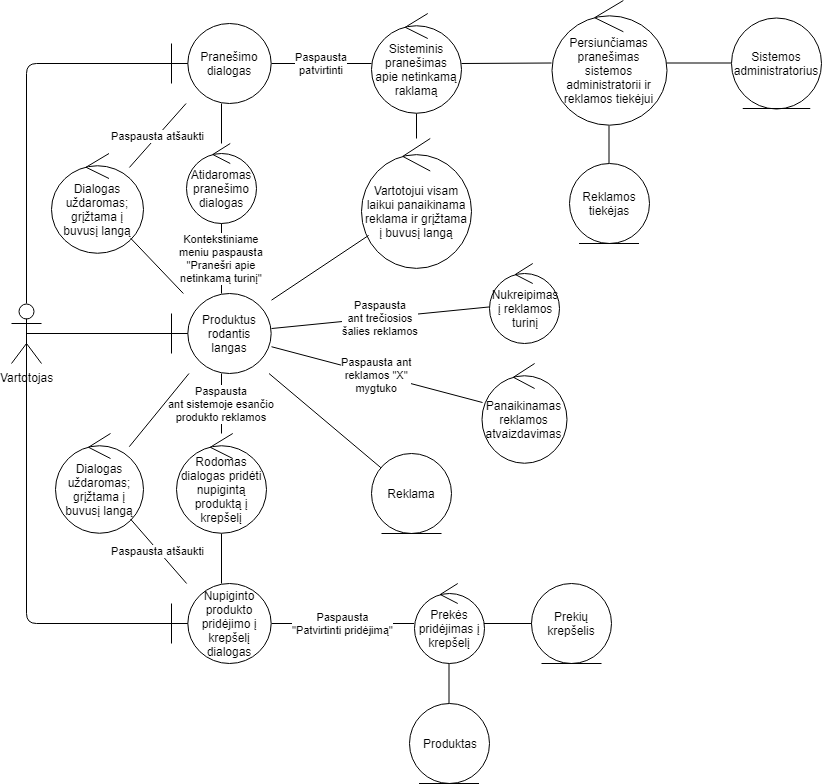

The diagram above was exported from draw.io. Its source (the exported page's mxGraphModel, read from the mxfile embedded in the PNG):
<mxGraphModel dx="1394" dy="1884" grid="1" gridSize="10" guides="1" tooltips="1" connect="1" arrows="1" fold="1" page="1" pageScale="1" pageWidth="827" pageHeight="1169" math="0" shadow="0">
  <root>
    <mxCell id="0" />
    <mxCell id="1" parent="0" />
    <mxCell id="T0MA6GmklscD8jbfmt_o-1" value="Vartotojas&lt;br&gt;" style="shape=umlActor;verticalLabelPosition=bottom;labelBackgroundColor=#ffffff;verticalAlign=top;html=1;" vertex="1" parent="1">
      <mxGeometry x="80" y="240" width="30" height="60" as="geometry" />
    </mxCell>
    <mxCell id="T0MA6GmklscD8jbfmt_o-2" value="Produktus rodantis langas" style="shape=umlBoundary;whiteSpace=wrap;html=1;" vertex="1" parent="1">
      <mxGeometry x="240" y="230" width="100" height="80" as="geometry" />
    </mxCell>
    <mxCell id="T0MA6GmklscD8jbfmt_o-4" value="Nukreipimas&lt;br&gt;į reklamos&lt;br&gt;turinį&lt;br&gt;" style="ellipse;shape=umlControl;whiteSpace=wrap;html=1;" vertex="1" parent="1">
      <mxGeometry x="557.5" y="200" width="70" height="80" as="geometry" />
    </mxCell>
    <mxCell id="T0MA6GmklscD8jbfmt_o-6" value="Paspausta&lt;br&gt;&quot;Patvirtinti pridėjimą&quot;&lt;br&gt;" style="endArrow=none;html=1;" edge="1" parent="1" source="T0MA6GmklscD8jbfmt_o-13" target="T0MA6GmklscD8jbfmt_o-17">
      <mxGeometry width="50" height="50" relative="1" as="geometry">
        <mxPoint x="130" y="650" as="sourcePoint" />
        <mxPoint x="190" y="650" as="targetPoint" />
      </mxGeometry>
    </mxCell>
    <mxCell id="T0MA6GmklscD8jbfmt_o-7" value="" style="endArrow=none;html=1;exitX=0.5;exitY=0.5;exitDx=0;exitDy=0;exitPerimeter=0;" edge="1" parent="1" source="T0MA6GmklscD8jbfmt_o-1" target="T0MA6GmklscD8jbfmt_o-2">
      <mxGeometry width="50" height="50" relative="1" as="geometry">
        <mxPoint x="130" y="270" as="sourcePoint" />
        <mxPoint x="220" y="270" as="targetPoint" />
      </mxGeometry>
    </mxCell>
    <mxCell id="T0MA6GmklscD8jbfmt_o-8" value="Paspausta&lt;br&gt;ant trečiosios&lt;br&gt;šalies reklamos" style="endArrow=none;html=1;" edge="1" parent="1" source="T0MA6GmklscD8jbfmt_o-4" target="T0MA6GmklscD8jbfmt_o-2">
      <mxGeometry width="50" height="50" relative="1" as="geometry">
        <mxPoint x="260" y="170" as="sourcePoint" />
        <mxPoint x="350" y="170" as="targetPoint" />
        <Array as="points" />
      </mxGeometry>
    </mxCell>
    <mxCell id="T0MA6GmklscD8jbfmt_o-9" value="Reklama&lt;br&gt;" style="ellipse;shape=umlEntity;whiteSpace=wrap;html=1;" vertex="1" parent="1">
      <mxGeometry x="440" y="390" width="80" height="80" as="geometry" />
    </mxCell>
    <mxCell id="T0MA6GmklscD8jbfmt_o-10" value="" style="endArrow=none;html=1;" edge="1" parent="1" source="T0MA6GmklscD8jbfmt_o-2" target="T0MA6GmklscD8jbfmt_o-9">
      <mxGeometry width="50" height="50" relative="1" as="geometry">
        <mxPoint x="337.5" y="80" as="sourcePoint" />
        <mxPoint x="427.5" y="80" as="targetPoint" />
      </mxGeometry>
    </mxCell>
    <mxCell id="T0MA6GmklscD8jbfmt_o-11" value="Rodomas dialogas pridėti nupigintą produktą į krepšelį&lt;br&gt;" style="ellipse;shape=umlControl;whiteSpace=wrap;html=1;" vertex="1" parent="1">
      <mxGeometry x="245" y="370" width="90" height="100" as="geometry" />
    </mxCell>
    <mxCell id="T0MA6GmklscD8jbfmt_o-12" value="Paspausta&lt;br&gt;ant sistemoje esančio&lt;br&gt;produkto reklamos&lt;br&gt;" style="endArrow=none;html=1;" edge="1" parent="1" source="T0MA6GmklscD8jbfmt_o-2" target="T0MA6GmklscD8jbfmt_o-11">
      <mxGeometry width="50" height="50" relative="1" as="geometry">
        <mxPoint x="255" y="330" as="sourcePoint" />
        <mxPoint x="345" y="330" as="targetPoint" />
      </mxGeometry>
    </mxCell>
    <mxCell id="T0MA6GmklscD8jbfmt_o-13" value="Nupiginto produkto pridėjimo į krepšelį dialogas" style="shape=umlBoundary;whiteSpace=wrap;html=1;" vertex="1" parent="1">
      <mxGeometry x="240" y="520" width="100" height="80" as="geometry" />
    </mxCell>
    <mxCell id="T0MA6GmklscD8jbfmt_o-14" value="" style="endArrow=none;html=1;" edge="1" parent="1" source="T0MA6GmklscD8jbfmt_o-11" target="T0MA6GmklscD8jbfmt_o-13">
      <mxGeometry width="50" height="50" relative="1" as="geometry">
        <mxPoint x="255" y="489.5" as="sourcePoint" />
        <mxPoint x="345" y="489.5" as="targetPoint" />
      </mxGeometry>
    </mxCell>
    <mxCell id="T0MA6GmklscD8jbfmt_o-15" value="" style="endArrow=none;html=1;exitX=0.5;exitY=0.5;exitDx=0;exitDy=0;exitPerimeter=0;" edge="1" parent="1" source="T0MA6GmklscD8jbfmt_o-1" target="T0MA6GmklscD8jbfmt_o-13">
      <mxGeometry width="50" height="50" relative="1" as="geometry">
        <mxPoint x="65" y="470" as="sourcePoint" />
        <mxPoint x="155" y="470" as="targetPoint" />
        <Array as="points">
          <mxPoint x="95" y="560" />
        </Array>
      </mxGeometry>
    </mxCell>
    <mxCell id="T0MA6GmklscD8jbfmt_o-16" value="Prekių krepšelis" style="ellipse;shape=umlEntity;whiteSpace=wrap;html=1;" vertex="1" parent="1">
      <mxGeometry x="600" y="520" width="80" height="80" as="geometry" />
    </mxCell>
    <mxCell id="T0MA6GmklscD8jbfmt_o-17" value="Prekės pridėjimas į krepšelį" style="ellipse;shape=umlControl;whiteSpace=wrap;html=1;" vertex="1" parent="1">
      <mxGeometry x="482.5" y="520" width="70" height="80" as="geometry" />
    </mxCell>
    <mxCell id="T0MA6GmklscD8jbfmt_o-18" value="" style="endArrow=none;html=1;" edge="1" parent="1" source="T0MA6GmklscD8jbfmt_o-17" target="T0MA6GmklscD8jbfmt_o-16">
      <mxGeometry width="50" height="50" relative="1" as="geometry">
        <mxPoint x="90" y="790" as="sourcePoint" />
        <mxPoint x="140" y="740" as="targetPoint" />
      </mxGeometry>
    </mxCell>
    <mxCell id="T0MA6GmklscD8jbfmt_o-19" value="Produktas" style="ellipse;shape=umlEntity;whiteSpace=wrap;html=1;" vertex="1" parent="1">
      <mxGeometry x="477.5" y="640" width="80" height="80" as="geometry" />
    </mxCell>
    <mxCell id="T0MA6GmklscD8jbfmt_o-20" value="" style="endArrow=none;html=1;" edge="1" parent="1" source="T0MA6GmklscD8jbfmt_o-19" target="T0MA6GmklscD8jbfmt_o-17">
      <mxGeometry width="50" height="50" relative="1" as="geometry">
        <mxPoint x="190" y="810" as="sourcePoint" />
        <mxPoint x="240" y="760" as="targetPoint" />
      </mxGeometry>
    </mxCell>
    <mxCell id="T0MA6GmklscD8jbfmt_o-21" value="Paspausta ant&lt;br&gt;reklamos &quot;X&quot;&lt;br&gt;mygtuko&lt;br&gt;" style="endArrow=none;html=1;" edge="1" parent="1" source="T0MA6GmklscD8jbfmt_o-2" target="T0MA6GmklscD8jbfmt_o-22">
      <mxGeometry width="50" height="50" relative="1" as="geometry">
        <mxPoint x="360" y="230" as="sourcePoint" />
        <mxPoint x="170" y="150" as="targetPoint" />
        <Array as="points" />
      </mxGeometry>
    </mxCell>
    <mxCell id="T0MA6GmklscD8jbfmt_o-22" value="Panaikinamas reklamos atvaizdavimas&lt;br&gt;" style="ellipse;shape=umlControl;whiteSpace=wrap;html=1;" vertex="1" parent="1">
      <mxGeometry x="550" y="300" width="85" height="100" as="geometry" />
    </mxCell>
    <mxCell id="T0MA6GmklscD8jbfmt_o-23" value="Atidaromas pranešimo dialogas" style="ellipse;shape=umlControl;whiteSpace=wrap;html=1;" vertex="1" parent="1">
      <mxGeometry x="255" y="80" width="70" height="80" as="geometry" />
    </mxCell>
    <mxCell id="T0MA6GmklscD8jbfmt_o-24" value="Kontekstiniame&lt;br&gt;meniu paspausta&lt;br&gt;&quot;Pranešri apie&lt;br&gt;netinkamą turinį&quot;&lt;br&gt;" style="endArrow=none;html=1;" edge="1" parent="1" source="T0MA6GmklscD8jbfmt_o-2" target="T0MA6GmklscD8jbfmt_o-23">
      <mxGeometry width="50" height="50" relative="1" as="geometry">
        <mxPoint x="390" y="350" as="sourcePoint" />
        <mxPoint x="440" y="300" as="targetPoint" />
      </mxGeometry>
    </mxCell>
    <mxCell id="T0MA6GmklscD8jbfmt_o-27" value="Pranešimo&lt;br&gt;dialogas&lt;br&gt;" style="shape=umlBoundary;whiteSpace=wrap;html=1;" vertex="1" parent="1">
      <mxGeometry x="240" y="-40" width="100" height="80" as="geometry" />
    </mxCell>
    <mxCell id="T0MA6GmklscD8jbfmt_o-28" value="" style="endArrow=none;html=1;" edge="1" parent="1" source="T0MA6GmklscD8jbfmt_o-23" target="T0MA6GmklscD8jbfmt_o-27">
      <mxGeometry width="50" height="50" relative="1" as="geometry">
        <mxPoint x="140" y="120" as="sourcePoint" />
        <mxPoint x="190" y="70" as="targetPoint" />
      </mxGeometry>
    </mxCell>
    <mxCell id="T0MA6GmklscD8jbfmt_o-29" value="" style="endArrow=none;html=1;exitX=0.5;exitY=0;exitDx=0;exitDy=0;exitPerimeter=0;" edge="1" parent="1" source="T0MA6GmklscD8jbfmt_o-1" target="T0MA6GmklscD8jbfmt_o-27">
      <mxGeometry width="50" height="50" relative="1" as="geometry">
        <mxPoint x="100" y="160" as="sourcePoint" />
        <mxPoint x="150" y="110" as="targetPoint" />
        <Array as="points">
          <mxPoint x="95" />
        </Array>
      </mxGeometry>
    </mxCell>
    <mxCell id="T0MA6GmklscD8jbfmt_o-30" value="Dialogas uždaromas; grįžtama į buvusį langą" style="ellipse;shape=umlControl;whiteSpace=wrap;html=1;" vertex="1" parent="1">
      <mxGeometry x="120" y="90" width="92" height="100" as="geometry" />
    </mxCell>
    <mxCell id="T0MA6GmklscD8jbfmt_o-31" value="" style="endArrow=none;html=1;" edge="1" parent="1" source="T0MA6GmklscD8jbfmt_o-2" target="T0MA6GmklscD8jbfmt_o-30">
      <mxGeometry width="50" height="50" relative="1" as="geometry">
        <mxPoint x="360" y="230" as="sourcePoint" />
        <mxPoint x="410" y="180" as="targetPoint" />
      </mxGeometry>
    </mxCell>
    <mxCell id="T0MA6GmklscD8jbfmt_o-32" value="Paspausta atšaukti" style="endArrow=none;html=1;" edge="1" parent="1" source="T0MA6GmklscD8jbfmt_o-27" target="T0MA6GmklscD8jbfmt_o-30">
      <mxGeometry width="50" height="50" relative="1" as="geometry">
        <mxPoint x="370" y="-100" as="sourcePoint" />
        <mxPoint x="390" y="50" as="targetPoint" />
      </mxGeometry>
    </mxCell>
    <mxCell id="T0MA6GmklscD8jbfmt_o-33" value="Dialogas uždaromas; grįžtama į buvusį langą" style="ellipse;shape=umlControl;whiteSpace=wrap;html=1;" vertex="1" parent="1">
      <mxGeometry x="124" y="370" width="88" height="100" as="geometry" />
    </mxCell>
    <mxCell id="T0MA6GmklscD8jbfmt_o-34" value="Paspausta atšaukti" style="endArrow=none;html=1;" edge="1" parent="1" source="T0MA6GmklscD8jbfmt_o-13" target="T0MA6GmklscD8jbfmt_o-33">
      <mxGeometry width="50" height="50" relative="1" as="geometry">
        <mxPoint x="170" y="540" as="sourcePoint" />
        <mxPoint x="220" y="490" as="targetPoint" />
      </mxGeometry>
    </mxCell>
    <mxCell id="T0MA6GmklscD8jbfmt_o-35" value="" style="endArrow=none;html=1;" edge="1" parent="1" source="T0MA6GmklscD8jbfmt_o-33" target="T0MA6GmklscD8jbfmt_o-2">
      <mxGeometry width="50" height="50" relative="1" as="geometry">
        <mxPoint x="180" y="350" as="sourcePoint" />
        <mxPoint x="230" y="300" as="targetPoint" />
      </mxGeometry>
    </mxCell>
    <mxCell id="T0MA6GmklscD8jbfmt_o-36" value="Sisteminis pranešimas apie netinkamą raklamą" style="ellipse;shape=umlControl;whiteSpace=wrap;html=1;" vertex="1" parent="1">
      <mxGeometry x="440" y="-50" width="90" height="100" as="geometry" />
    </mxCell>
    <mxCell id="T0MA6GmklscD8jbfmt_o-37" value="Paspausta&lt;br&gt;patvirtinti&lt;br&gt;" style="endArrow=none;html=1;" edge="1" parent="1" source="T0MA6GmklscD8jbfmt_o-27" target="T0MA6GmklscD8jbfmt_o-36">
      <mxGeometry width="50" height="50" relative="1" as="geometry">
        <mxPoint x="370" y="10" as="sourcePoint" />
        <mxPoint x="420" y="-40" as="targetPoint" />
      </mxGeometry>
    </mxCell>
    <mxCell id="T0MA6GmklscD8jbfmt_o-38" value="Vartotojui visam laikui panaikinama reklama ir grįžtama į buvusį langą" style="ellipse;shape=umlControl;whiteSpace=wrap;html=1;" vertex="1" parent="1">
      <mxGeometry x="430" y="75" width="110" height="130" as="geometry" />
    </mxCell>
    <mxCell id="T0MA6GmklscD8jbfmt_o-39" value="" style="endArrow=none;html=1;" edge="1" parent="1" source="T0MA6GmklscD8jbfmt_o-2" target="T0MA6GmklscD8jbfmt_o-38">
      <mxGeometry width="50" height="50" relative="1" as="geometry">
        <mxPoint x="350" y="220" as="sourcePoint" />
        <mxPoint x="400" y="170" as="targetPoint" />
      </mxGeometry>
    </mxCell>
    <mxCell id="T0MA6GmklscD8jbfmt_o-40" value="" style="endArrow=none;html=1;" edge="1" parent="1" source="T0MA6GmklscD8jbfmt_o-38" target="T0MA6GmklscD8jbfmt_o-36">
      <mxGeometry width="50" height="50" relative="1" as="geometry">
        <mxPoint x="370" y="100" as="sourcePoint" />
        <mxPoint x="420" y="50" as="targetPoint" />
      </mxGeometry>
    </mxCell>
    <mxCell id="T0MA6GmklscD8jbfmt_o-41" value="" style="endArrow=none;html=1;" edge="1" parent="1" source="T0MA6GmklscD8jbfmt_o-36" target="T0MA6GmklscD8jbfmt_o-43">
      <mxGeometry width="50" height="50" relative="1" as="geometry">
        <mxPoint x="560" y="50" as="sourcePoint" />
        <mxPoint x="610" as="targetPoint" />
      </mxGeometry>
    </mxCell>
    <mxCell id="T0MA6GmklscD8jbfmt_o-42" value="" style="endArrow=none;html=1;" edge="1" parent="1" source="T0MA6GmklscD8jbfmt_o-48" target="T0MA6GmklscD8jbfmt_o-43">
      <mxGeometry width="50" height="50" relative="1" as="geometry">
        <mxPoint x="557.5" y="140" as="sourcePoint" />
        <mxPoint x="607.5" y="90" as="targetPoint" />
      </mxGeometry>
    </mxCell>
    <mxCell id="T0MA6GmklscD8jbfmt_o-43" value="Persiunčiamas pranešimas sistemos administratorii ir reklamos tiekėjui" style="ellipse;shape=umlControl;whiteSpace=wrap;html=1;" vertex="1" parent="1">
      <mxGeometry x="620" y="-63" width="115" height="125" as="geometry" />
    </mxCell>
    <mxCell id="T0MA6GmklscD8jbfmt_o-47" value="" style="endArrow=none;html=1;" edge="1" parent="1" source="T0MA6GmklscD8jbfmt_o-43" target="T0MA6GmklscD8jbfmt_o-49">
      <mxGeometry width="50" height="50" relative="1" as="geometry">
        <mxPoint x="750" y="20" as="sourcePoint" />
        <mxPoint x="800" y="-30" as="targetPoint" />
      </mxGeometry>
    </mxCell>
    <mxCell id="T0MA6GmklscD8jbfmt_o-48" value="Reklamos tiekėjas" style="ellipse;shape=umlEntity;whiteSpace=wrap;html=1;" vertex="1" parent="1">
      <mxGeometry x="637.5" y="100" width="80" height="80" as="geometry" />
    </mxCell>
    <mxCell id="T0MA6GmklscD8jbfmt_o-49" value="Sistemos administratorius" style="ellipse;shape=umlEntity;whiteSpace=wrap;html=1;" vertex="1" parent="1">
      <mxGeometry x="800" y="-46" width="90" height="91" as="geometry" />
    </mxCell>
  </root>
</mxGraphModel>